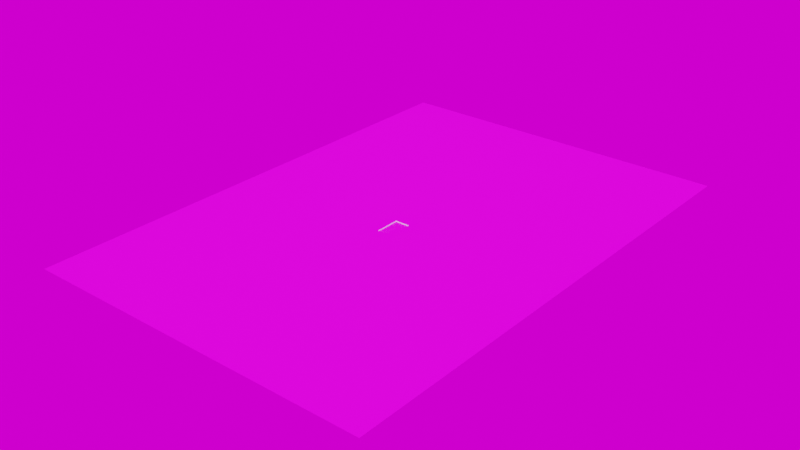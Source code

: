 # Source: 7_X_12.blend  (saved by Blender 3.1.6; exported with 4.5.12 LTS)
import bpy
from mathutils import Matrix  # noqa: F401  (used for matrix-valued properties, if any)

bpy.ops.wm.read_factory_settings(use_empty=True)
scene = bpy.context.scene
scene.name = 'Scene'

# ---- collections
col_collection = bpy.data.collections.new('Collection'); scene.collection.children.link(col_collection)

# ---- images (referenced by path relative to the original .blend; pixels are not part of the script)
import os
ASSET_DIR = os.environ.get("B2B_ASSET_DIR", "")  # directory of the original .blend (textures are referenced by path, not embedded)
HERE = os.path.dirname(os.path.abspath(__file__))  # packed textures are extracted next to this script under _unpacked/

def load_image(name, relpath, width, height, colorspace="sRGB"):
    """Load a texture the original file referenced (path relative to the .blend, or extracted next to this script)."""
    p = next((c for c in (os.path.join(HERE, relpath), os.path.join(ASSET_DIR, relpath)) if relpath and os.path.exists(c)), "")
    if p:
        img = bpy.data.images.load(p, check_existing=True)
        img.name = name
    else:  # same state as the original file: an image datablock whose file is absent (Cycles renders it pink)
        img = bpy.data.images.new(name, width, height)
        img.source = "FILE"
        img.filepath = "//" + (relpath or name)
    img.colorspace_settings.name = colorspace
    return img
img_ground_png = load_image('Ground.png', 'Ground.png', 1024, 1024, 'sRGB')
img_spaichingen_hill_4k_exr = load_image('spaichingen_hill_4k.exr', 'spaichingen_hill_4k.exr', 1024, 1024, 'Linear Rec.709')

# ---- materials (node trees are filled in below, after node groups)
mat_ground = bpy.data.materials.new('Ground')
mat_ground.use_transparent_shadow = False
mat_ground.diffuse_color = (0.04928, 0.07137, 0.8, 1.0)
mat_checker_board = bpy.data.materials.new('Checker Board')
mat_checker_board.use_transparent_shadow = False
mat_checker_board.diffuse_color = (0.8, 0.0, 0.0009998, 1.0)
mat_edge = bpy.data.materials.new('Edge')
mat_edge.use_transparent_shadow = False
mat_edge.diffuse_color = (0.04091, 0.8, 0.02935, 1.0)

# ---- node groups
ng_auto_smooth = bpy.data.node_groups.new('Auto Smooth', 'GeometryNodeTree')
_s = ng_auto_smooth.interface.new_socket(name='Geometry', in_out='OUTPUT', socket_type='NodeSocketGeometry')
_s = ng_auto_smooth.interface.new_socket(name='Geometry', in_out='INPUT', socket_type='NodeSocketGeometry')
_s = ng_auto_smooth.interface.new_socket(name='Angle', in_out='INPUT', socket_type='NodeSocketFloat')
_s.subtype = 'ANGLE'
_s.min_value = 0.0
_s.max_value = 3.142
ng_auto_smooth.is_modifier = True
_N = ng_auto_smooth.nodes; _L = ng_auto_smooth.links
n0 = _N.new('NodeGroupOutput'); n0.name = 'Group Output'; n0.location = (480, -100)
n1 = _N.new('NodeGroupInput'); n1.name = 'Group Input'; n1.location = (-420, -300)
n2 = _N.new('NodeGroupInput'); n2.name = 'Group Input.001'; n2.location = (-60, -100)
n3 = _N.new('GeometryNodeSetShadeSmooth'); n3.name = 'Set Shade Smooth'; n3.location = (120, -100)
n3.domain = 'EDGE'
n4 = _N.new('GeometryNodeSetShadeSmooth'); n4.name = 'Set Shade Smooth.001'; n4.location = (300, -100)
n5 = _N.new('GeometryNodeInputMeshEdgeAngle'); n5.name = 'Edge Angle'; n5.location = (-420, -220)
n6 = _N.new('GeometryNodeInputEdgeSmooth'); n6.name = 'Is Edge Smooth'; n6.location = (-60, -160)
n7 = _N.new('GeometryNodeInputShadeSmooth'); n7.name = 'Is Face Smooth'; n7.location = (-240, -340)
n8 = _N.new('FunctionNodeBooleanMath'); n8.name = 'Boolean Math'; n8.location = (-60, -220)
n9 = _N.new('FunctionNodeCompare'); n9.name = 'Compare'; n9.location = (-240, -180)
n9.operation = 'LESS_EQUAL'
_L.new(n5.outputs[0], n9.inputs[0])
_L.new(n4.outputs[0], n0.inputs[0])
_L.new(n1.outputs[1], n9.inputs[1])
_L.new(n9.outputs[0], n8.inputs[0])
_L.new(n7.outputs[0], n8.inputs[1])
_L.new(n2.outputs[0], n3.inputs[0])
_L.new(n6.outputs[0], n3.inputs[1])
_L.new(n3.outputs[0], n4.inputs[0])
_L.new(n8.outputs[0], n3.inputs[2])
n0.is_active_output = True

# ---- material node trees
mat_ground.use_nodes = True; mat_ground.node_tree.nodes.clear()
_N = mat_ground.node_tree.nodes; _L = mat_ground.node_tree.links
n0 = _N.new('ShaderNodeBsdfPrincipled'); n0.name = 'Principled BSDF'; n0.location = (10, 300)
n0.distribution = 'GGX'
n0.subsurface_method = 'RANDOM_WALK_SKIN'
n0.inputs[3].default_value = 1.45
n0.inputs[27].default_value = (0.0, 0.0, 0.0, 1.0)
n0.inputs[28].default_value = 1.0
n1 = _N.new('ShaderNodeOutputMaterial'); n1.name = 'Material Output'; n1.location = (300, 300)
n2 = _N.new('ShaderNodeTexImage'); n2.name = 'Image Texture'; n2.location = (-280, 260)
n2.image = img_ground_png
n3 = _N.new('ShaderNodeTexCoord'); n3.name = 'Texture Coordinate'; n3.location = (-840, 245)
n4 = _N.new('ShaderNodeMapping'); n4.name = 'Mapping'; n4.location = (-630, 262)
n4.width = 240
n4.inputs[3].default_value = (10.0, 10.0, 10.0)
_L.new(n0.outputs[0], n1.inputs[0])
_L.new(n2.outputs[0], n0.inputs[0])
_L.new(n4.outputs[0], n2.inputs[0])
_L.new(n3.outputs[2], n4.inputs[0])
n1.is_active_output = True
mat_checker_board.use_nodes = True; mat_checker_board.node_tree.nodes.clear()
_N = mat_checker_board.node_tree.nodes; _L = mat_checker_board.node_tree.links
n0 = _N.new('ShaderNodeBsdfPrincipled'); n0.name = 'Principled BSDF'; n0.location = (10, 300)
n0.distribution = 'GGX'
n0.subsurface_method = 'RANDOM_WALK_SKIN'
n0.inputs[3].default_value = 1.45
n0.inputs[27].default_value = (0.0, 0.0, 0.0, 1.0)
n0.inputs[28].default_value = 1.0
n1 = _N.new('ShaderNodeOutputMaterial'); n1.name = 'Material Output'; n1.location = (300, 300)
n2 = _N.new('ShaderNodeTexImage'); n2.name = 'Image Texture'; n2.location = (-280, 260)
n2.image = img_ground_png
_L.new(n0.outputs[0], n1.inputs[0])
_L.new(n2.outputs[0], n0.inputs[0])
n1.is_active_output = True
mat_edge.use_nodes = True; mat_edge.node_tree.nodes.clear()
_N = mat_edge.node_tree.nodes; _L = mat_edge.node_tree.links
n0 = _N.new('ShaderNodeBsdfPrincipled'); n0.name = 'Principled BSDF'; n0.location = (10, 300)
n0.distribution = 'GGX'
n0.subsurface_method = 'RANDOM_WALK_SKIN'
n0.inputs[3].default_value = 1.45
n0.inputs[27].default_value = (0.0, 0.0, 0.0, 1.0)
n0.inputs[28].default_value = 1.0
n1 = _N.new('ShaderNodeOutputMaterial'); n1.name = 'Material Output'; n1.location = (300, 300)
_L.new(n0.outputs[0], n1.inputs[0])
n1.is_active_output = True

# ---- world
world_world = bpy.data.worlds.new('World'); scene.world = world_world
world_world.use_nodes = True; world_world.node_tree.nodes.clear()
_N = world_world.node_tree.nodes; _L = world_world.node_tree.links
n0 = _N.new('ShaderNodeOutputWorld'); n0.name = 'World Output'; n0.location = (300, 300)
n1 = _N.new('ShaderNodeBackground'); n1.name = 'Background'; n1.location = (10, 300)
n2 = _N.new('ShaderNodeTexEnvironment'); n2.name = 'Environment Texture'; n2.location = (-280, 260)
n2.image = img_spaichingen_hill_4k_exr
_L.new(n1.outputs[0], n0.inputs[0])
_L.new(n2.outputs[0], n1.inputs[0])
n0.is_active_output = True
world_world.color = (0.05088, 0.05088, 0.05088)
world_world.use_sun_shadow = False
world_world.sun_shadow_jitter_overblur = 0.0

# ---- meshes
me_plane_001 = bpy.data.meshes.new('Plane.001')
me_plane_001.from_pydata([(-166.2, -218.1, 0.0), (166.2, -218.1, 0.0), (-7.0, 0.0, -1.0), (-166.2, 259.6, 0.0), (-7.0, 24.0, -0.99), (166.2, 259.6, 0.0), (7.0, -9.537e-07, -1.0), (7.0, 24.0, -1.0), (-7.0, 0.0, 0.0), (7.0, -9.537e-07, 0.0), (7.0, 24.0, 0.0), (-7.0, 24.0, 0.0)], [], [(8, 0, 1, 9), (11, 3, 0, 8), (8, 9, 6, 2), (9, 10, 7, 6), (11, 8, 2, 4), (10, 11, 4, 7), (4, 2, 6, 7), (9, 1, 5, 10), (10, 5, 3, 11)])
me_plane_001.polygons.foreach_set('material_index', [0, 0, 2, 2, 2, 2, 1, 0, 0])
_uv = me_plane_001.uv_layers.new(name='UVMap')
_uv.uv.foreach_set('vector', [0.59, 0.09012, 0.4635, 0.0, 0.927, 0.0, 0.8005, 0.09012, 0.59, 0.4321, 0.4635, 0.6526, 0.4635, 0.0, 0.59, 0.09012, 1.0, 0.4628, 1.0, 0.9145, 0.4664, 0.7658, 0.9237, 0.7658, 0.9247, 0.7697, 0.9247, 0.0, 0.4664, 0.0009651, 0.4664, 0.7658, 0.9498, 0.7504, 0.9498, 0.0, 0.9749, 0.001887, 0.9749, 0.7476, 1.0, 0.0, 1.0, 0.4628, 0.9749, 0.4601, 0.9749, 0.00273, 0.9237, 0.0009651, 0.9237, 0.7658, 0.4664, 0.7658, 0.4664, 0.0009651, 0.8005, 0.09012, 0.927, 0.0, 0.927, 0.6526, 0.8005, 0.4321, 0.8005, 0.4321, 0.927, 0.6526, 0.4635, 0.6526, 0.59, 0.4321])
me_plane_001.materials.append(mat_ground)
me_plane_001.materials.append(mat_checker_board)
me_plane_001.materials.append(mat_edge)
me_plane_001.use_remesh_fix_poles = True
me_plane_001.use_remesh_preserve_attributes = False
me_plane_001.update()

# ---- objects
ob_ground = bpy.data.objects.new('Ground', me_plane_001)

# ---- transforms, parenting, visibility, modifiers, constraints
ob_ground.location = (0.0, 0.0, 0.0)
_m = ob_ground.modifiers.new('Bevel', 'BEVEL')
_m.width = 0.06
_m.width_pct = 0.06
_m.segments = 3
_m = ob_ground.modifiers.new('Auto Smooth', 'NODES')
_m.node_group = ng_auto_smooth
_gi = [s.identifier for s in ng_auto_smooth.interface.items_tree if s.item_type == 'SOCKET' and s.in_out == 'INPUT']
_m[_gi[1]] = 0.5236  # Angle

# ---- collection membership
col_collection.objects.link(ob_ground)

# ---- scene / render settings (as saved in the file)
scene.frame_start = 1; scene.frame_end = 250; scene.frame_set(1)
scene.render.engine = 'BLENDER_EEVEE_NEXT'
scene.render.film_transparent = True
scene.render.use_motion_blur = True
scene.cycles.sampling_pattern = 'TABULATED_SOBOL'
scene.cycles.use_light_tree = False
scene.eevee.use_gtao = True
scene.eevee.gtao_distance = 1.94
scene.eevee.use_raytracing = True
scene.view_settings.view_transform = 'Filmic'
bpy.context.view_layer.update()

# ---- added for rendering (the .blend has no active camera and no usable light): camera, sun
cam_auto = bpy.data.cameras.new('AutoCamera')
cam_auto.lens = 50.0
cam_auto.sensor_width = 36.0
cam_auto.clip_end = 9450.11
ob_auto_camera = bpy.data.objects.new('AutoCamera', cam_auto)
scene.collection.objects.link(ob_auto_camera)
ob_auto_camera.location = (538.47, -625.412, 430.276)
ob_auto_camera.rotation_euler = (1.09748, -7.21219e-08, 0.694738)
scene.camera = ob_auto_camera
light_auto_sun = bpy.data.lights.new('AutoSun', 'SUN')
light_auto_sun.energy = 3.0
light_auto_sun.angle = 0.0523599
ob_auto_sun = bpy.data.objects.new('AutoSun', light_auto_sun)
scene.collection.objects.link(ob_auto_sun)
ob_auto_sun.rotation_euler = (0.872665, 0.174533, 0.523599)
bpy.context.view_layer.update()
